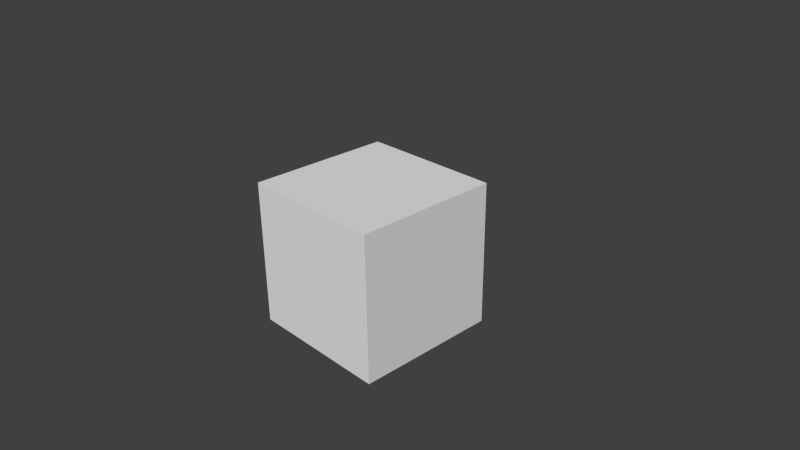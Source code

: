# Source: object.blend  (saved by Blender 2.71.0; exported with 4.5.12 LTS)
import bpy
from mathutils import Matrix  # noqa: F401  (used for matrix-valued properties, if any)

bpy.ops.wm.read_factory_settings(use_empty=True)
scene = bpy.context.scene
scene.name = 'Scene'

# ---- collections
col_collection_1 = bpy.data.collections.new('Collection 1'); scene.collection.children.link(col_collection_1)

# ---- world
world_world = bpy.data.worlds.new('World'); scene.world = world_world
world_world.color = (0.05088, 0.05088, 0.05088)
world_world.use_sun_shadow = False
world_world.sun_shadow_jitter_overblur = 0.0
world_world.cycles.sampling_method = 'MANUAL'
world_world.cycles.sample_map_resolution = 256

# ---- cameras
cam_camera = bpy.data.cameras.new('Camera')
cam_camera.clip_end = 100.0
cam_camera.lens = 35.0
cam_camera.sensor_width = 32.0
cam_camera.sensor_height = 18.0
cam_camera.ortho_scale = 7.314
cam_camera.dof.focus_distance = 0.0
cam_camera.dof.aperture_fstop = 128.0

# ---- meshes
me_cube_001 = bpy.data.meshes.new('Cube.001')
me_cube_001.from_pydata([(-1.0, -1.0, -1.0), (-1.0, 1.0, -1.0), (1.0, 1.0, -1.0), (1.0, -1.0, -1.0), (-1.0, -1.0, 1.0), (-1.0, 1.0, 1.0), (1.0, 1.0, 1.0), (1.0, -1.0, 1.0)], [], [(4, 5, 1, 0), (5, 6, 2, 1), (6, 7, 3, 2), (7, 4, 0, 3), (0, 1, 2, 3), (7, 6, 5, 4)])
_uv = me_cube_001.uv_layers.new(name='UVMap')
_uv.uv.foreach_set('vector', [0.0, 0.0, 1.0, 0.0, 1.0, 1.0, 0.0, 1.0, 0.0, 0.0, 1.0, 0.0, 1.0, 1.0, 0.0, 1.0, 0.0, 0.0, 1.0, 0.0, 1.0, 1.0, 0.0, 1.0, 0.0, 0.0, 1.0, 0.0, 1.0, 1.0, 0.0, 1.0, 0.0, 0.0, 1.0, 0.0, 1.0, 1.0, 0.0, 1.0, 0.0, 0.0, 1.0, 0.0, 1.0, 1.0, 0.0, 1.0])
me_cube_001.use_remesh_preserve_volume = False
me_cube_001.use_remesh_preserve_attributes = False
me_cube_001.use_mirror_vertex_groups = False
me_cube_001.update()

# ---- objects
ob_cube = bpy.data.objects.new('Cube', me_cube_001)
ob_camera = bpy.data.objects.new('Camera', cam_camera)

# ---- transforms, parenting, visibility, modifiers, constraints
ob_cube.location = (0.0, 0.0, 0.0)
ob_cube.lineart.crease_threshold = 0.0
ob_camera.location = (7.481, -6.508, 5.344)
ob_camera.rotation_euler = (1.109, 0.01082, 0.8149)
ob_camera.lock_rotations_4d = False
ob_camera.empty_display_type = 'ARROWS'
ob_camera.color = (0.0, 0.0, 0.0, 0.0)
ob_camera.display_type = 'WIRE'
ob_camera.lineart.crease_threshold = 0.0

# ---- collection membership
col_collection_1.objects.link(ob_cube)
col_collection_1.objects.link(ob_camera)

# ---- scene / render settings (as saved in the file)
scene.camera = ob_camera
scene.frame_start = 1; scene.frame_end = 250; scene.frame_set(0)
scene.render.engine = 'BLENDER_EEVEE_NEXT'
scene.render.resolution_percentage = 50
scene.render.dither_intensity = 0.0
scene.cycles.use_denoising = False
scene.cycles.samples = 10
scene.cycles.sampling_pattern = 'TABULATED_SOBOL'
scene.cycles.light_sampling_threshold = 0.0
scene.cycles.use_adaptive_sampling = False
scene.cycles.use_light_tree = False
scene.cycles.blur_glossy = 0.0
scene.cycles.volume_bounces = 1
scene.cycles.pixel_filter_type = 'GAUSSIAN'
scene.cycles.sample_clamp_indirect = 0.0
scene.view_settings.view_transform = 'Standard'
bpy.context.view_layer.update()

# ---- added for rendering (the .blend has no usable light): sun
light_auto_sun = bpy.data.lights.new('AutoSun', 'SUN')
light_auto_sun.energy = 3.0
light_auto_sun.angle = 0.0523599
ob_auto_sun = bpy.data.objects.new('AutoSun', light_auto_sun)
scene.collection.objects.link(ob_auto_sun)
ob_auto_sun.rotation_euler = (0.872665, 0.174533, 0.523599)
bpy.context.view_layer.update()
